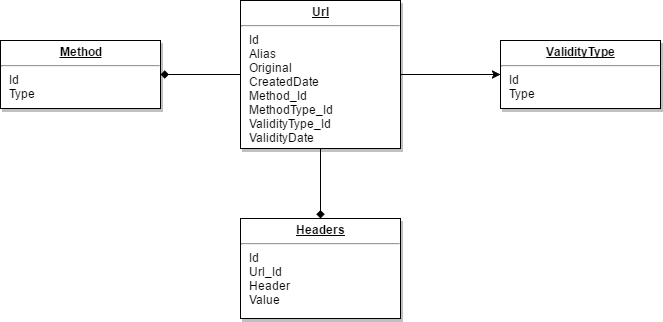

The diagram above was exported from draw.io. Its source (the exported page's mxGraphModel, read from the mxfile embedded in the PNG):
<mxGraphModel dx="1042" dy="503" grid="1" gridSize="10" guides="1" tooltips="1" connect="1" arrows="1" fold="1" page="0" pageScale="1" pageWidth="826" pageHeight="1169" background="#ffffff" math="0" shadow="0">
  <root>
    <mxCell id="0" style=";html=1;" />
    <mxCell id="1" style=";html=1;" parent="0" />
    <mxCell id="115" value="" style="edgeStyle=orthogonalEdgeStyle;rounded=0;html=1;jettySize=auto;orthogonalLoop=1;" edge="1" parent="1" source="19" target="114">
      <mxGeometry relative="1" as="geometry" />
    </mxCell>
    <mxCell id="117" value="" style="edgeStyle=orthogonalEdgeStyle;rounded=0;html=1;jettySize=auto;orthogonalLoop=1;endArrow=diamond;endFill=1;" edge="1" parent="1" source="19" target="116">
      <mxGeometry relative="1" as="geometry" />
    </mxCell>
    <mxCell id="135" value="" style="edgeStyle=orthogonalEdgeStyle;rounded=0;html=1;endArrow=diamond;endFill=1;jettySize=auto;orthogonalLoop=1;" edge="1" parent="1" source="19" target="134">
      <mxGeometry relative="1" as="geometry" />
    </mxCell>
    <mxCell id="19" value="&lt;p style=&quot;margin: 0px ; margin-top: 4px ; text-align: center ; text-decoration: underline&quot;&gt;&lt;strong&gt;Url&lt;/strong&gt;&lt;/p&gt;&lt;hr&gt;&lt;p style=&quot;margin: 0px ; margin-left: 8px&quot;&gt;Id&lt;br&gt;Alias&lt;/p&gt;&lt;p style=&quot;margin: 0px ; margin-left: 8px&quot;&gt;Original&lt;/p&gt;&lt;p style=&quot;margin: 0px ; margin-left: 8px&quot;&gt;CreatedDate&lt;/p&gt;&lt;p style=&quot;margin: 0px ; margin-left: 8px&quot;&gt;Method_Id&lt;/p&gt;&lt;p style=&quot;margin: 0px ; margin-left: 8px&quot;&gt;MethodType_Id&lt;/p&gt;&lt;p style=&quot;margin: 0px ; margin-left: 8px&quot;&gt;&lt;span&gt;ValidityType_Id&lt;/span&gt;&lt;br&gt;&lt;/p&gt;&lt;p style=&quot;margin: 0px ; margin-left: 8px&quot;&gt;&lt;span&gt;ValidityDate&lt;/span&gt;&lt;/p&gt;&lt;p style=&quot;margin: 0px ; margin-left: 8px&quot;&gt;&lt;br&gt;&lt;/p&gt;" style="verticalAlign=top;align=left;overflow=fill;fontSize=12;fontFamily=Helvetica;html=1;strokeColor=#000000;shadow=1;fillColor=#FFFFFF;fontColor=#000000;" parent="1" vertex="1">
      <mxGeometry x="310" y="92" width="160" height="148" as="geometry" />
    </mxCell>
    <mxCell id="134" value="&lt;p style=&quot;margin: 0px ; margin-top: 4px ; text-align: center ; text-decoration: underline&quot;&gt;&lt;strong&gt;Method&lt;/strong&gt;&lt;/p&gt;&lt;hr&gt;&lt;p style=&quot;margin: 0px ; margin-left: 8px&quot;&gt;Id&lt;br&gt;Type&lt;/p&gt;&lt;p style=&quot;margin: 0px ; margin-left: 8px&quot;&gt;&lt;br&gt;&lt;/p&gt;" style="verticalAlign=top;align=left;overflow=fill;fontSize=12;fontFamily=Helvetica;html=1;strokeColor=#000000;shadow=1;fillColor=#FFFFFF;fontColor=#000000;" vertex="1" parent="1">
      <mxGeometry x="70" y="132" width="160" height="68" as="geometry" />
    </mxCell>
    <mxCell id="116" value="&lt;p style=&quot;margin: 0px ; margin-top: 4px ; text-align: center ; text-decoration: underline&quot;&gt;&lt;strong&gt;Headers&lt;/strong&gt;&lt;/p&gt;&lt;hr&gt;&lt;p style=&quot;margin: 0px ; margin-left: 8px&quot;&gt;Id&lt;br&gt;Url_Id&lt;/p&gt;&lt;p style=&quot;margin: 0px ; margin-left: 8px&quot;&gt;Header&lt;/p&gt;&lt;p style=&quot;margin: 0px ; margin-left: 8px&quot;&gt;Value&lt;/p&gt;&lt;p style=&quot;margin: 0px ; margin-left: 8px&quot;&gt;&lt;br&gt;&lt;/p&gt;" style="verticalAlign=top;align=left;overflow=fill;fontSize=12;fontFamily=Helvetica;html=1;strokeColor=#000000;shadow=1;fillColor=#FFFFFF;fontColor=#000000;" vertex="1" parent="1">
      <mxGeometry x="310" y="310" width="160" height="100" as="geometry" />
    </mxCell>
    <mxCell id="114" value="&lt;p style=&quot;margin: 0px ; margin-top: 4px ; text-align: center ; text-decoration: underline&quot;&gt;&lt;strong&gt;ValidityType&lt;/strong&gt;&lt;/p&gt;&lt;hr&gt;&lt;p style=&quot;margin: 0px ; margin-left: 8px&quot;&gt;Id&lt;/p&gt;&lt;p style=&quot;margin: 0px ; margin-left: 8px&quot;&gt;Type&lt;/p&gt;&lt;p style=&quot;margin: 0px ; margin-left: 8px&quot;&gt;&lt;br&gt;&lt;/p&gt;" style="verticalAlign=top;align=left;overflow=fill;fontSize=12;fontFamily=Helvetica;html=1;strokeColor=#000000;shadow=1;fillColor=#FFFFFF;fontColor=#000000;" vertex="1" parent="1">
      <mxGeometry x="570" y="132" width="160" height="68" as="geometry" />
    </mxCell>
  </root>
</mxGraphModel>